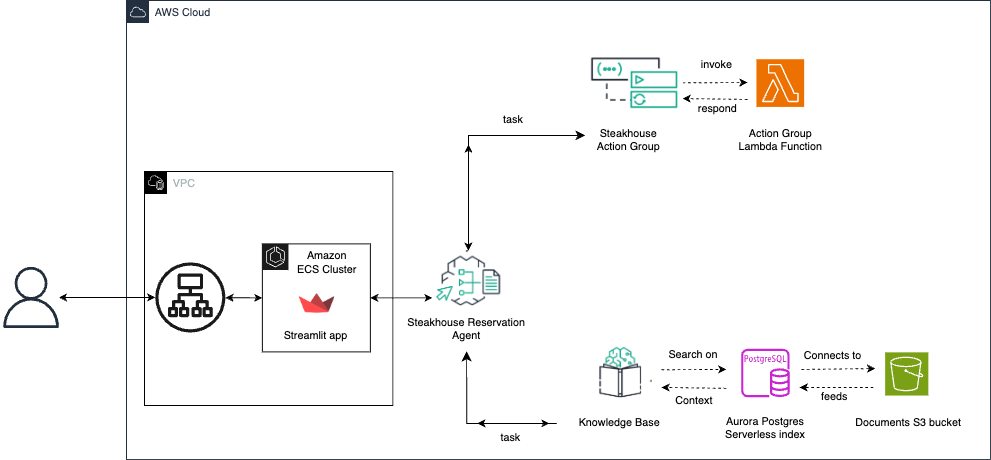

The diagram above was exported from draw.io. Its source (the exported page's mxGraphModel, read from the mxfile embedded in the PNG):
<mxGraphModel dx="1497" dy="1780" grid="1" gridSize="10" guides="1" tooltips="1" connect="1" arrows="1" fold="1" page="1" pageScale="1" pageWidth="850" pageHeight="1100" math="0" shadow="0">
  <root>
    <mxCell id="0" />
    <mxCell id="1" parent="0" />
    <mxCell id="CwPrCu5hLoabvmIw-S18-11" value="" style="shape=image;verticalLabelPosition=bottom;labelBackgroundColor=default;verticalAlign=top;aspect=fixed;imageAspect=0;image=data:image/png,(base64 omitted: 10324 chars);" vertex="1" parent="1">
      <mxGeometry x="902" y="229" width="72" height="70" as="geometry" />
    </mxCell>
    <mxCell id="CwPrCu5hLoabvmIw-S18-3" value="" style="sketch=0;outlineConnect=0;fontColor=#232F3E;gradientColor=none;fillColor=#C925D1;strokeColor=none;dashed=0;verticalLabelPosition=bottom;verticalAlign=top;align=center;html=1;fontSize=12;fontStyle=0;aspect=fixed;pointerEvents=1;shape=mxgraph.aws4.rds_postgresql_instance;" vertex="1" parent="1">
      <mxGeometry x="1073" y="237" width="54" height="54" as="geometry" />
    </mxCell>
    <mxCell id="CwPrCu5hLoabvmIw-S18-6" value="" style="sketch=0;points=[[0,0,0],[0.25,0,0],[0.5,0,0],[0.75,0,0],[1,0,0],[0,1,0],[0.25,1,0],[0.5,1,0],[0.75,1,0],[1,1,0],[0,0.25,0],[0,0.5,0],[0,0.75,0],[1,0.25,0],[1,0.5,0],[1,0.75,0]];outlineConnect=0;fontColor=#232F3E;fillColor=#ED7100;strokeColor=#ffffff;dashed=0;verticalLabelPosition=bottom;verticalAlign=top;align=center;html=1;fontSize=12;fontStyle=0;aspect=fixed;shape=mxgraph.aws4.resourceIcon;resIcon=mxgraph.aws4.lambda;" vertex="1" parent="1">
      <mxGeometry x="1090" y="-84.68" width="53" height="53" as="geometry" />
    </mxCell>
    <mxCell id="CwPrCu5hLoabvmIw-S18-10" value="" style="shape=image;verticalLabelPosition=bottom;labelBackgroundColor=default;verticalAlign=top;aspect=fixed;imageAspect=0;image=data:image/png,(base64 omitted: 11728 chars);" vertex="1" parent="1">
      <mxGeometry x="730" y="128" width="80" height="70" as="geometry" />
    </mxCell>
    <mxCell id="CwPrCu5hLoabvmIw-S18-2" value="" style="sketch=0;outlineConnect=0;fontColor=#232F3E;gradientColor=none;fillColor=#232F3D;strokeColor=none;dashed=0;verticalLabelPosition=bottom;verticalAlign=top;align=center;html=1;fontSize=12;fontStyle=0;aspect=fixed;pointerEvents=1;shape=mxgraph.aws4.user;" vertex="1" parent="1">
      <mxGeometry x="250" y="146" width="68" height="68" as="geometry" />
    </mxCell>
    <mxCell id="CwPrCu5hLoabvmIw-S18-12" value="" style="shape=image;verticalLabelPosition=bottom;labelBackgroundColor=default;verticalAlign=top;aspect=fixed;imageAspect=0;image=data:image/png,(base64 omitted: 9716 chars);" vertex="1" parent="1">
      <mxGeometry x="900" y="-93.18" width="108" height="70" as="geometry" />
    </mxCell>
    <mxCell id="CwPrCu5hLoabvmIw-S18-17" value="" style="endArrow=classic;startArrow=classic;html=1;rounded=0;entryX=0.5;entryY=0;entryDx=0;entryDy=0;" edge="1" parent="1" target="CwPrCu5hLoabvmIw-S18-10">
      <mxGeometry width="50" height="50" relative="1" as="geometry">
        <mxPoint x="770" y="10" as="sourcePoint" />
        <mxPoint x="850" y="120" as="targetPoint" />
      </mxGeometry>
    </mxCell>
    <mxCell id="CwPrCu5hLoabvmIw-S18-18" value="Steakhouse&lt;div&gt;Action Group&lt;/div&gt;" style="text;html=1;align=center;verticalAlign=middle;whiteSpace=wrap;rounded=0;" vertex="1" parent="1">
      <mxGeometry x="888" y="-10" width="120" height="30" as="geometry" />
    </mxCell>
    <mxCell id="CwPrCu5hLoabvmIw-S18-19" value="invoke" style="text;html=1;align=center;verticalAlign=middle;whiteSpace=wrap;rounded=0;" vertex="1" parent="1">
      <mxGeometry x="1016" y="-93.18" width="60" height="30" as="geometry" />
    </mxCell>
    <mxCell id="CwPrCu5hLoabvmIw-S18-23" value="" style="html=1;labelBackgroundColor=#ffffff;startArrow=none;startFill=0;startSize=6;endArrow=classic;endFill=1;endSize=6;jettySize=auto;orthogonalLoop=1;strokeWidth=1;dashed=1;fontSize=14;rounded=0;exitX=1;exitY=0.75;exitDx=0;exitDy=0;" edge="1" parent="1">
      <mxGeometry width="60" height="60" relative="1" as="geometry">
        <mxPoint x="1008" y="-58.45000000000029" as="sourcePoint" />
        <mxPoint x="1080" y="-58.769999999999996" as="targetPoint" />
      </mxGeometry>
    </mxCell>
    <mxCell id="CwPrCu5hLoabvmIw-S18-24" value="" style="html=1;labelBackgroundColor=#ffffff;startArrow=none;startFill=0;startSize=6;endArrow=classic;endFill=1;endSize=6;jettySize=auto;orthogonalLoop=1;strokeWidth=1;dashed=1;fontSize=14;rounded=0;" edge="1" parent="1">
      <mxGeometry width="60" height="60" relative="1" as="geometry">
        <mxPoint x="1080" y="-40" as="sourcePoint" />
        <mxPoint x="1008" y="-41" as="targetPoint" />
      </mxGeometry>
    </mxCell>
    <mxCell id="CwPrCu5hLoabvmIw-S18-25" value="Action Group&lt;div&gt;Lambda Function&lt;/div&gt;" style="text;html=1;align=center;verticalAlign=middle;whiteSpace=wrap;rounded=0;" vertex="1" parent="1">
      <mxGeometry x="1056.5" y="-10" width="120" height="30" as="geometry" />
    </mxCell>
    <mxCell id="CwPrCu5hLoabvmIw-S18-28" value="" style="edgeStyle=segmentEdgeStyle;endArrow=classic;html=1;curved=0;rounded=0;endSize=8;startSize=8;sourcePerimeterSpacing=0;targetPerimeterSpacing=0;entryX=0.1;entryY=0.333;entryDx=0;entryDy=0;entryPerimeter=0;" edge="1" parent="1">
      <mxGeometry width="100" relative="1" as="geometry">
        <mxPoint x="770" y="90" as="sourcePoint" />
        <mxPoint x="899.94" y="2.3646883062777846e-13" as="targetPoint" />
        <Array as="points">
          <mxPoint x="770" />
          <mxPoint x="780" />
        </Array>
      </mxGeometry>
    </mxCell>
    <mxCell id="CwPrCu5hLoabvmIw-S18-29" value="task" style="text;html=1;align=center;verticalAlign=middle;whiteSpace=wrap;rounded=0;" vertex="1" parent="1">
      <mxGeometry x="790" y="-32.00000000000001" width="60" height="30" as="geometry" />
    </mxCell>
    <mxCell id="CwPrCu5hLoabvmIw-S18-30" value="&lt;div&gt;Steakhouse Reservation&lt;/div&gt;&lt;div&gt;Agent&lt;/div&gt;" style="text;html=1;align=center;verticalAlign=middle;whiteSpace=wrap;rounded=0;" vertex="1" parent="1">
      <mxGeometry x="698" y="200" width="140" height="30" as="geometry" />
    </mxCell>
    <mxCell id="CwPrCu5hLoabvmIw-S18-32" value="" style="edgeStyle=segmentEdgeStyle;endArrow=classic;html=1;curved=0;rounded=0;endSize=8;startSize=8;sourcePerimeterSpacing=0;targetPerimeterSpacing=0;" edge="1" parent="1">
      <mxGeometry width="100" relative="1" as="geometry">
        <mxPoint x="868" y="320" as="sourcePoint" />
        <mxPoint x="768" y="240" as="targetPoint" />
        <Array as="points">
          <mxPoint x="868" y="320" />
          <mxPoint x="768" y="320" />
        </Array>
      </mxGeometry>
    </mxCell>
    <mxCell id="CwPrCu5hLoabvmIw-S18-33" value="task" style="text;html=1;align=center;verticalAlign=middle;whiteSpace=wrap;rounded=0;" vertex="1" parent="1">
      <mxGeometry x="787" y="321" width="60" height="30" as="geometry" />
    </mxCell>
    <mxCell id="CwPrCu5hLoabvmIw-S18-34" value="&lt;div&gt;&lt;span style=&quot;background-color: transparent; color: light-dark(rgb(0, 0, 0), rgb(255, 255, 255));&quot;&gt;Knowledge Base&lt;/span&gt;&lt;/div&gt;" style="text;html=1;align=center;verticalAlign=middle;whiteSpace=wrap;rounded=0;" vertex="1" parent="1">
      <mxGeometry x="868" y="304" width="140" height="30" as="geometry" />
    </mxCell>
    <mxCell id="CwPrCu5hLoabvmIw-S18-36" value="" style="endArrow=classic;startArrow=classic;html=1;rounded=0;" edge="1" parent="1">
      <mxGeometry width="50" height="50" relative="1" as="geometry">
        <mxPoint x="780" y="320" as="sourcePoint" />
        <mxPoint x="860" y="320" as="targetPoint" />
      </mxGeometry>
    </mxCell>
    <mxCell id="CwPrCu5hLoabvmIw-S18-37" value="&lt;div&gt;&lt;span style=&quot;background-color: transparent; color: light-dark(rgb(0, 0, 0), rgb(255, 255, 255));&quot;&gt;Documents S3 bucket&lt;/span&gt;&lt;/div&gt;" style="text;html=1;align=center;verticalAlign=middle;whiteSpace=wrap;rounded=0;" vertex="1" parent="1">
      <mxGeometry x="1189" y="304" width="140" height="30" as="geometry" />
    </mxCell>
    <mxCell id="CwPrCu5hLoabvmIw-S18-38" value="&lt;div&gt;&lt;span style=&quot;background-color: transparent; color: light-dark(rgb(0, 0, 0), rgb(255, 255, 255));&quot;&gt;Aurora Postgres&lt;/span&gt;&lt;/div&gt;&lt;div&gt;&lt;span style=&quot;background-color: transparent; color: light-dark(rgb(0, 0, 0), rgb(255, 255, 255));&quot;&gt;Serverless i&lt;/span&gt;&lt;span style=&quot;background-color: transparent; color: light-dark(rgb(0, 0, 0), rgb(255, 255, 255));&quot;&gt;ndex&lt;/span&gt;&lt;/div&gt;" style="text;html=1;align=center;verticalAlign=middle;whiteSpace=wrap;rounded=0;" vertex="1" parent="1">
      <mxGeometry x="1030" y="310" width="140" height="30" as="geometry" />
    </mxCell>
    <mxCell id="CwPrCu5hLoabvmIw-S18-39" value="" style="html=1;labelBackgroundColor=#ffffff;startArrow=none;startFill=0;startSize=6;endArrow=classic;endFill=1;endSize=6;jettySize=auto;orthogonalLoop=1;strokeWidth=1;dashed=1;fontSize=14;rounded=0;" edge="1" parent="1">
      <mxGeometry width="60" height="60" relative="1" as="geometry">
        <mxPoint x="1056.5" y="281" as="sourcePoint" />
        <mxPoint x="984.5" y="280" as="targetPoint" />
      </mxGeometry>
    </mxCell>
    <mxCell id="CwPrCu5hLoabvmIw-S18-40" value="" style="html=1;labelBackgroundColor=#ffffff;startArrow=none;startFill=0;startSize=6;endArrow=classic;endFill=1;endSize=6;jettySize=auto;orthogonalLoop=1;strokeWidth=1;dashed=1;fontSize=14;rounded=0;exitX=1;exitY=0.75;exitDx=0;exitDy=0;" edge="1" parent="1">
      <mxGeometry width="60" height="60" relative="1" as="geometry">
        <mxPoint x="984.5" y="260.3199999999997" as="sourcePoint" />
        <mxPoint x="1056.5" y="260" as="targetPoint" />
      </mxGeometry>
    </mxCell>
    <mxCell id="CwPrCu5hLoabvmIw-S18-41" value="Search on" style="text;html=1;align=center;verticalAlign=middle;whiteSpace=wrap;rounded=0;" vertex="1" parent="1">
      <mxGeometry x="990" y="229" width="60" height="30" as="geometry" />
    </mxCell>
    <mxCell id="CwPrCu5hLoabvmIw-S18-42" value="Context" style="text;html=1;align=center;verticalAlign=middle;whiteSpace=wrap;rounded=0;" vertex="1" parent="1">
      <mxGeometry x="990.5" y="280" width="60" height="30" as="geometry" />
    </mxCell>
    <mxCell id="CwPrCu5hLoabvmIw-S18-43" value="Connects to" style="text;html=1;align=center;verticalAlign=middle;whiteSpace=wrap;rounded=0;" vertex="1" parent="1">
      <mxGeometry x="1140" y="230" width="70" height="30" as="geometry" />
    </mxCell>
    <mxCell id="CwPrCu5hLoabvmIw-S18-44" value="feeds" style="text;html=1;align=center;verticalAlign=middle;whiteSpace=wrap;rounded=0;" vertex="1" parent="1">
      <mxGeometry x="1146.5" y="280" width="60" height="20" as="geometry" />
    </mxCell>
    <mxCell id="CwPrCu5hLoabvmIw-S18-45" value="" style="html=1;labelBackgroundColor=#ffffff;startArrow=none;startFill=0;startSize=6;endArrow=classic;endFill=1;endSize=6;jettySize=auto;orthogonalLoop=1;strokeWidth=1;dashed=1;fontSize=14;rounded=0;exitX=0;exitY=1;exitDx=0;exitDy=0;" edge="1" parent="1" source="CwPrCu5hLoabvmIw-S18-43">
      <mxGeometry width="60" height="60" relative="1" as="geometry">
        <mxPoint x="1150" y="259.3199999999997" as="sourcePoint" />
        <mxPoint x="1222" y="259" as="targetPoint" />
      </mxGeometry>
    </mxCell>
    <mxCell id="CwPrCu5hLoabvmIw-S18-46" value="" style="html=1;labelBackgroundColor=#ffffff;startArrow=none;startFill=0;startSize=6;endArrow=classic;endFill=1;endSize=6;jettySize=auto;orthogonalLoop=1;strokeWidth=1;dashed=1;fontSize=14;rounded=0;" edge="1" parent="1">
      <mxGeometry width="60" height="60" relative="1" as="geometry">
        <mxPoint x="1220" y="280" as="sourcePoint" />
        <mxPoint x="1138" y="280" as="targetPoint" />
      </mxGeometry>
    </mxCell>
    <mxCell id="CwPrCu5hLoabvmIw-S18-47" value="AWS Cloud" style="points=[[0,0],[0.25,0],[0.5,0],[0.75,0],[1,0],[1,0.25],[1,0.5],[1,0.75],[1,1],[0.75,1],[0.5,1],[0.25,1],[0,1],[0,0.75],[0,0.5],[0,0.25]];outlineConnect=0;gradientColor=none;html=1;whiteSpace=wrap;fontSize=12;fontStyle=0;container=1;pointerEvents=0;collapsible=0;recursiveResize=0;shape=mxgraph.aws4.group;grIcon=mxgraph.aws4.group_aws_cloud;strokeColor=#232F3E;fillColor=none;verticalAlign=top;align=left;spacingLeft=30;fontColor=#232F3E;dashed=0;" vertex="1" parent="1">
      <mxGeometry x="390" y="-150" width="960" height="510" as="geometry" />
    </mxCell>
    <mxCell id="CwPrCu5hLoabvmIw-S18-7" value="" style="sketch=0;points=[[0,0,0],[0.25,0,0],[0.5,0,0],[0.75,0,0],[1,0,0],[0,1,0],[0.25,1,0],[0.5,1,0],[0.75,1,0],[1,1,0],[0,0.25,0],[0,0.5,0],[0,0.75,0],[1,0.25,0],[1,0.5,0],[1,0.75,0]];outlineConnect=0;fontColor=#232F3E;fillColor=#7AA116;strokeColor=#ffffff;dashed=0;verticalLabelPosition=bottom;verticalAlign=top;align=center;html=1;fontSize=12;fontStyle=0;aspect=fixed;shape=mxgraph.aws4.resourceIcon;resIcon=mxgraph.aws4.s3;" vertex="1" parent="CwPrCu5hLoabvmIw-S18-47">
      <mxGeometry x="843" y="391" width="48" height="48" as="geometry" />
    </mxCell>
    <mxCell id="CwPrCu5hLoabvmIw-S18-56" value="VPC" style="points=[[0,0],[0.25,0],[0.5,0],[0.75,0],[1,0],[1,0.25],[1,0.5],[1,0.75],[1,1],[0.75,1],[0.5,1],[0.25,1],[0,1],[0,0.75],[0,0.5],[0,0.25]];outlineConnect=0;gradientColor=none;html=1;whiteSpace=wrap;fontSize=12;fontStyle=0;container=1;pointerEvents=0;collapsible=0;recursiveResize=0;shape=mxgraph.aws4.group;grIcon=mxgraph.aws4.group_vpc2;strokeColor=#000000;fillColor=none;verticalAlign=top;align=left;spacingLeft=30;fontColor=#AAB7B8;dashed=0;" vertex="1" parent="CwPrCu5hLoabvmIw-S18-47">
      <mxGeometry x="20" y="190" width="276" height="260" as="geometry" />
    </mxCell>
    <mxCell id="CwPrCu5hLoabvmIw-S18-65" value="" style="group" vertex="1" connectable="0" parent="CwPrCu5hLoabvmIw-S18-56">
      <mxGeometry x="120" y="79.5" width="124.25" height="121" as="geometry" />
    </mxCell>
    <mxCell id="CwPrCu5hLoabvmIw-S18-59" value="" style="whiteSpace=wrap;html=1;aspect=fixed;" vertex="1" parent="CwPrCu5hLoabvmIw-S18-65">
      <mxGeometry x="11" y="1" width="120" height="120" as="geometry" />
    </mxCell>
    <mxCell id="CwPrCu5hLoabvmIw-S18-60" value="Streamlit app" style="text;html=1;align=center;verticalAlign=middle;whiteSpace=wrap;rounded=0;" vertex="1" parent="CwPrCu5hLoabvmIw-S18-65">
      <mxGeometry x="10" y="89" width="121" height="28" as="geometry" />
    </mxCell>
    <mxCell id="CwPrCu5hLoabvmIw-S18-61" value="" style="shape=image;verticalLabelPosition=bottom;labelBackgroundColor=default;verticalAlign=top;aspect=fixed;imageAspect=0;image=data:image/png,(base64 omitted: 3096 chars);" vertex="1" parent="CwPrCu5hLoabvmIw-S18-65">
      <mxGeometry x="50" y="45.5" width="43.5" height="43.5" as="geometry" />
    </mxCell>
    <mxCell id="CwPrCu5hLoabvmIw-S18-62" value="Amazon ECS Cluster" style="text;html=1;align=center;verticalAlign=middle;whiteSpace=wrap;rounded=0;" vertex="1" parent="CwPrCu5hLoabvmIw-S18-65">
      <mxGeometry x="47" y="6.5" width="72" height="29" as="geometry" />
    </mxCell>
    <mxCell id="CwPrCu5hLoabvmIw-S18-68" value="" style="sketch=0;points=[[0,0,0],[0.25,0,0],[0.5,0,0],[0.75,0,0],[1,0,0],[0,1,0],[0.25,1,0],[0.5,1,0],[0.75,1,0],[1,1,0],[0,0.25,0],[0,0.5,0],[0,0.75,0],[1,0.25,0],[1,0.5,0],[1,0.75,0]];outlineConnect=0;fontColor=#232F3E;fillColor=#1A1A1A;strokeColor=#ffffff;dashed=0;verticalLabelPosition=bottom;verticalAlign=top;align=center;html=1;fontSize=12;fontStyle=0;aspect=fixed;shape=mxgraph.aws4.resourceIcon;resIcon=mxgraph.aws4.ecs;" vertex="1" parent="CwPrCu5hLoabvmIw-S18-65">
      <mxGeometry x="11" y="1" width="29" height="29" as="geometry" />
    </mxCell>
    <mxCell id="CwPrCu5hLoabvmIw-S18-55" value="" style="sketch=0;outlineConnect=0;fontColor=#232F3E;gradientColor=none;fillColor=#1A1A1A;strokeColor=none;dashed=0;verticalLabelPosition=bottom;verticalAlign=top;align=center;html=1;fontSize=12;fontStyle=0;aspect=fixed;pointerEvents=1;shape=mxgraph.aws4.application_load_balancer;" vertex="1" parent="CwPrCu5hLoabvmIw-S18-56">
      <mxGeometry x="12" y="101" width="78" height="78" as="geometry" />
    </mxCell>
    <mxCell id="CwPrCu5hLoabvmIw-S18-67" value="" style="endArrow=classic;startArrow=classic;html=1;rounded=0;entryX=0;entryY=0.5;entryDx=0;entryDy=0;" edge="1" parent="CwPrCu5hLoabvmIw-S18-56" source="CwPrCu5hLoabvmIw-S18-55" target="CwPrCu5hLoabvmIw-S18-59">
      <mxGeometry width="50" height="50" relative="1" as="geometry">
        <mxPoint x="540" y="100" as="sourcePoint" />
        <mxPoint x="590" y="50" as="targetPoint" />
      </mxGeometry>
    </mxCell>
    <mxCell id="CwPrCu5hLoabvmIw-S18-49" value="respond" style="text;html=1;align=center;verticalAlign=middle;whiteSpace=wrap;rounded=0;" vertex="1" parent="1">
      <mxGeometry x="1017" y="-45.18000000000001" width="60" height="30" as="geometry" />
    </mxCell>
    <mxCell id="CwPrCu5hLoabvmIw-S18-70" value="" style="endArrow=classic;startArrow=classic;html=1;rounded=0;entryX=0;entryY=0.75;entryDx=0;entryDy=0;exitX=1;exitY=0.5;exitDx=0;exitDy=0;" edge="1" parent="1" source="CwPrCu5hLoabvmIw-S18-59" target="CwPrCu5hLoabvmIw-S18-10">
      <mxGeometry width="50" height="50" relative="1" as="geometry">
        <mxPoint x="510" y="190" as="sourcePoint" />
        <mxPoint x="551" y="191" as="targetPoint" />
      </mxGeometry>
    </mxCell>
    <mxCell id="CwPrCu5hLoabvmIw-S18-72" value="" style="endArrow=classic;startArrow=classic;html=1;rounded=0;" edge="1" parent="1" source="CwPrCu5hLoabvmIw-S18-2" target="CwPrCu5hLoabvmIw-S18-55">
      <mxGeometry width="50" height="50" relative="1" as="geometry">
        <mxPoint x="510" y="190" as="sourcePoint" />
        <mxPoint x="400" y="180" as="targetPoint" />
      </mxGeometry>
    </mxCell>
  </root>
</mxGraphModel>